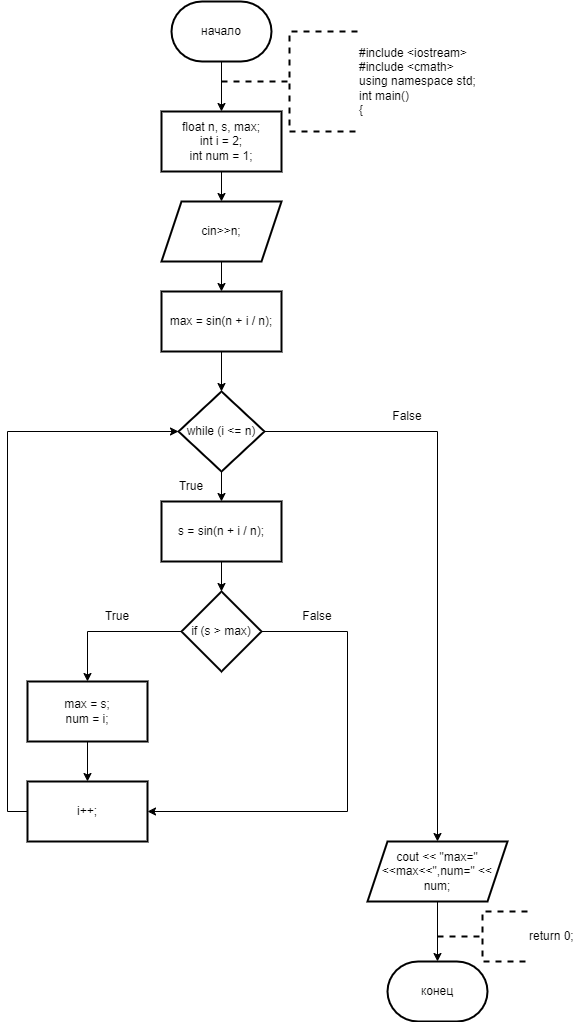

The diagram above was exported from draw.io. Its source (the exported page's mxGraphModel, read from the mxfile embedded in the PNG):
<mxGraphModel dx="996" dy="525" grid="1" gridSize="10" guides="1" tooltips="1" connect="1" arrows="1" fold="1" page="1" pageScale="1" pageWidth="827" pageHeight="1169" math="0" shadow="0">
  <root>
    <mxCell id="0" />
    <mxCell id="1" parent="0" />
    <mxCell id="F7QQDV5uyrVc_lm8rl3Q-3" value="" style="edgeStyle=orthogonalEdgeStyle;rounded=0;orthogonalLoop=1;jettySize=auto;html=1;" edge="1" parent="1" source="F7QQDV5uyrVc_lm8rl3Q-1" target="F7QQDV5uyrVc_lm8rl3Q-2">
      <mxGeometry relative="1" as="geometry" />
    </mxCell>
    <mxCell id="F7QQDV5uyrVc_lm8rl3Q-1" value="начало" style="strokeWidth=2;html=1;shape=mxgraph.flowchart.terminator;whiteSpace=wrap;" vertex="1" parent="1">
      <mxGeometry x="364" y="10" width="100" height="60" as="geometry" />
    </mxCell>
    <mxCell id="F7QQDV5uyrVc_lm8rl3Q-5" value="" style="edgeStyle=orthogonalEdgeStyle;rounded=0;orthogonalLoop=1;jettySize=auto;html=1;" edge="1" parent="1" target="F7QQDV5uyrVc_lm8rl3Q-4">
      <mxGeometry relative="1" as="geometry">
        <mxPoint x="424" y="130" as="sourcePoint" />
      </mxGeometry>
    </mxCell>
    <mxCell id="F7QQDV5uyrVc_lm8rl3Q-2" value="&lt;div&gt;float n, s, max;&lt;/div&gt;&lt;div&gt;int i = 2;&lt;/div&gt;&lt;div&gt;int num = 1;&lt;/div&gt;" style="whiteSpace=wrap;html=1;strokeWidth=2;" vertex="1" parent="1">
      <mxGeometry x="354" y="120" width="120" height="60" as="geometry" />
    </mxCell>
    <mxCell id="F7QQDV5uyrVc_lm8rl3Q-7" value="" style="edgeStyle=orthogonalEdgeStyle;rounded=0;orthogonalLoop=1;jettySize=auto;html=1;" edge="1" parent="1" source="F7QQDV5uyrVc_lm8rl3Q-4" target="F7QQDV5uyrVc_lm8rl3Q-6">
      <mxGeometry relative="1" as="geometry" />
    </mxCell>
    <mxCell id="F7QQDV5uyrVc_lm8rl3Q-4" value="cin&amp;gt;&amp;gt;n;" style="shape=parallelogram;perimeter=parallelogramPerimeter;whiteSpace=wrap;html=1;fixedSize=1;strokeWidth=2;" vertex="1" parent="1">
      <mxGeometry x="354" y="210" width="120" height="60" as="geometry" />
    </mxCell>
    <mxCell id="F7QQDV5uyrVc_lm8rl3Q-9" value="" style="edgeStyle=orthogonalEdgeStyle;rounded=0;orthogonalLoop=1;jettySize=auto;html=1;" edge="1" parent="1" source="F7QQDV5uyrVc_lm8rl3Q-6" target="F7QQDV5uyrVc_lm8rl3Q-8">
      <mxGeometry relative="1" as="geometry" />
    </mxCell>
    <mxCell id="F7QQDV5uyrVc_lm8rl3Q-6" value="max = sin(n + i / n);" style="whiteSpace=wrap;html=1;strokeWidth=2;" vertex="1" parent="1">
      <mxGeometry x="354" y="300" width="120" height="60" as="geometry" />
    </mxCell>
    <mxCell id="F7QQDV5uyrVc_lm8rl3Q-11" value="" style="edgeStyle=orthogonalEdgeStyle;rounded=0;orthogonalLoop=1;jettySize=auto;html=1;" edge="1" parent="1" source="F7QQDV5uyrVc_lm8rl3Q-8" target="F7QQDV5uyrVc_lm8rl3Q-10">
      <mxGeometry relative="1" as="geometry" />
    </mxCell>
    <mxCell id="F7QQDV5uyrVc_lm8rl3Q-26" value="" style="edgeStyle=orthogonalEdgeStyle;rounded=0;orthogonalLoop=1;jettySize=auto;html=1;" edge="1" parent="1" source="F7QQDV5uyrVc_lm8rl3Q-8" target="F7QQDV5uyrVc_lm8rl3Q-25">
      <mxGeometry relative="1" as="geometry" />
    </mxCell>
    <mxCell id="F7QQDV5uyrVc_lm8rl3Q-8" value="while (i &amp;lt;= n)" style="rhombus;whiteSpace=wrap;html=1;strokeWidth=2;" vertex="1" parent="1">
      <mxGeometry x="371" y="400" width="86" height="80" as="geometry" />
    </mxCell>
    <mxCell id="F7QQDV5uyrVc_lm8rl3Q-13" value="" style="edgeStyle=orthogonalEdgeStyle;rounded=0;orthogonalLoop=1;jettySize=auto;html=1;" edge="1" parent="1" source="F7QQDV5uyrVc_lm8rl3Q-10" target="F7QQDV5uyrVc_lm8rl3Q-12">
      <mxGeometry relative="1" as="geometry" />
    </mxCell>
    <mxCell id="F7QQDV5uyrVc_lm8rl3Q-10" value="s = sin(n + i / n);" style="whiteSpace=wrap;html=1;strokeWidth=2;" vertex="1" parent="1">
      <mxGeometry x="354" y="510" width="120" height="60" as="geometry" />
    </mxCell>
    <mxCell id="F7QQDV5uyrVc_lm8rl3Q-17" value="" style="edgeStyle=orthogonalEdgeStyle;rounded=0;orthogonalLoop=1;jettySize=auto;html=1;" edge="1" parent="1" source="F7QQDV5uyrVc_lm8rl3Q-12" target="F7QQDV5uyrVc_lm8rl3Q-16">
      <mxGeometry relative="1" as="geometry" />
    </mxCell>
    <mxCell id="F7QQDV5uyrVc_lm8rl3Q-23" style="edgeStyle=orthogonalEdgeStyle;rounded=0;orthogonalLoop=1;jettySize=auto;html=1;exitX=1;exitY=0.5;exitDx=0;exitDy=0;entryX=1;entryY=0.5;entryDx=0;entryDy=0;" edge="1" parent="1" source="F7QQDV5uyrVc_lm8rl3Q-12" target="F7QQDV5uyrVc_lm8rl3Q-21">
      <mxGeometry relative="1" as="geometry">
        <Array as="points">
          <mxPoint x="540" y="640" />
          <mxPoint x="540" y="820" />
        </Array>
      </mxGeometry>
    </mxCell>
    <mxCell id="F7QQDV5uyrVc_lm8rl3Q-12" value="if (s &amp;gt; max)" style="rhombus;whiteSpace=wrap;html=1;strokeWidth=2;" vertex="1" parent="1">
      <mxGeometry x="374" y="600" width="80" height="80" as="geometry" />
    </mxCell>
    <mxCell id="F7QQDV5uyrVc_lm8rl3Q-22" value="" style="edgeStyle=orthogonalEdgeStyle;rounded=0;orthogonalLoop=1;jettySize=auto;html=1;" edge="1" parent="1" source="F7QQDV5uyrVc_lm8rl3Q-16" target="F7QQDV5uyrVc_lm8rl3Q-21">
      <mxGeometry relative="1" as="geometry" />
    </mxCell>
    <mxCell id="F7QQDV5uyrVc_lm8rl3Q-16" value="&lt;div&gt;max = s;&lt;/div&gt;&lt;div&gt;num = i;&lt;/div&gt;" style="whiteSpace=wrap;html=1;strokeWidth=2;" vertex="1" parent="1">
      <mxGeometry x="220" y="690" width="120" height="60" as="geometry" />
    </mxCell>
    <mxCell id="F7QQDV5uyrVc_lm8rl3Q-24" style="edgeStyle=orthogonalEdgeStyle;rounded=0;orthogonalLoop=1;jettySize=auto;html=1;exitX=0;exitY=0.5;exitDx=0;exitDy=0;entryX=0;entryY=0.5;entryDx=0;entryDy=0;" edge="1" parent="1" source="F7QQDV5uyrVc_lm8rl3Q-21" target="F7QQDV5uyrVc_lm8rl3Q-8">
      <mxGeometry relative="1" as="geometry" />
    </mxCell>
    <mxCell id="F7QQDV5uyrVc_lm8rl3Q-21" value="i++;" style="whiteSpace=wrap;html=1;strokeWidth=2;" vertex="1" parent="1">
      <mxGeometry x="220" y="790" width="120" height="60" as="geometry" />
    </mxCell>
    <mxCell id="F7QQDV5uyrVc_lm8rl3Q-28" style="edgeStyle=orthogonalEdgeStyle;rounded=0;orthogonalLoop=1;jettySize=auto;html=1;exitX=0.5;exitY=1;exitDx=0;exitDy=0;" edge="1" parent="1" source="F7QQDV5uyrVc_lm8rl3Q-25" target="F7QQDV5uyrVc_lm8rl3Q-27">
      <mxGeometry relative="1" as="geometry" />
    </mxCell>
    <mxCell id="F7QQDV5uyrVc_lm8rl3Q-25" value="cout &amp;lt;&amp;lt; &quot;max=&quot;&amp;lt;&amp;lt;max&amp;lt;&amp;lt;&quot;,num=&quot; &amp;lt;&amp;lt; num;" style="shape=parallelogram;perimeter=parallelogramPerimeter;whiteSpace=wrap;html=1;fixedSize=1;strokeWidth=2;" vertex="1" parent="1">
      <mxGeometry x="560" y="850" width="140" height="60" as="geometry" />
    </mxCell>
    <mxCell id="F7QQDV5uyrVc_lm8rl3Q-27" value="конец" style="strokeWidth=2;html=1;shape=mxgraph.flowchart.terminator;whiteSpace=wrap;" vertex="1" parent="1">
      <mxGeometry x="580" y="970" width="100" height="60" as="geometry" />
    </mxCell>
    <mxCell id="F7QQDV5uyrVc_lm8rl3Q-29" value="return 0;" style="strokeWidth=2;html=1;shape=mxgraph.flowchart.annotation_2;align=left;labelPosition=right;pointerEvents=1;dashed=1;" vertex="1" parent="1">
      <mxGeometry x="630" y="920" width="90" height="50" as="geometry" />
    </mxCell>
    <mxCell id="F7QQDV5uyrVc_lm8rl3Q-30" value="True" style="text;html=1;strokeColor=none;fillColor=none;align=center;verticalAlign=middle;whiteSpace=wrap;rounded=0;" vertex="1" parent="1">
      <mxGeometry x="354" y="480" width="60" height="30" as="geometry" />
    </mxCell>
    <mxCell id="F7QQDV5uyrVc_lm8rl3Q-32" value="False" style="text;html=1;strokeColor=none;fillColor=none;align=center;verticalAlign=middle;whiteSpace=wrap;rounded=0;" vertex="1" parent="1">
      <mxGeometry x="570" y="410" width="60" height="30" as="geometry" />
    </mxCell>
    <mxCell id="F7QQDV5uyrVc_lm8rl3Q-33" value="False" style="text;html=1;strokeColor=none;fillColor=none;align=center;verticalAlign=middle;whiteSpace=wrap;rounded=0;" vertex="1" parent="1">
      <mxGeometry x="480" y="610" width="60" height="30" as="geometry" />
    </mxCell>
    <mxCell id="F7QQDV5uyrVc_lm8rl3Q-34" value="True" style="text;html=1;strokeColor=none;fillColor=none;align=center;verticalAlign=middle;whiteSpace=wrap;rounded=0;" vertex="1" parent="1">
      <mxGeometry x="280" y="610" width="60" height="30" as="geometry" />
    </mxCell>
    <mxCell id="F7QQDV5uyrVc_lm8rl3Q-35" value="&lt;div&gt;#include &amp;lt;iostream&amp;gt;&lt;/div&gt;&lt;div&gt;#include &amp;lt;cmath&amp;gt;&lt;/div&gt;&lt;div&gt;using namespace std;&lt;/div&gt;&lt;div&gt;int main()&lt;/div&gt;&lt;div&gt;{&lt;/div&gt;" style="strokeWidth=2;html=1;shape=mxgraph.flowchart.annotation_2;align=left;labelPosition=right;pointerEvents=1;dashed=1;" vertex="1" parent="1">
      <mxGeometry x="414" y="40" width="136" height="100" as="geometry" />
    </mxCell>
  </root>
</mxGraphModel>